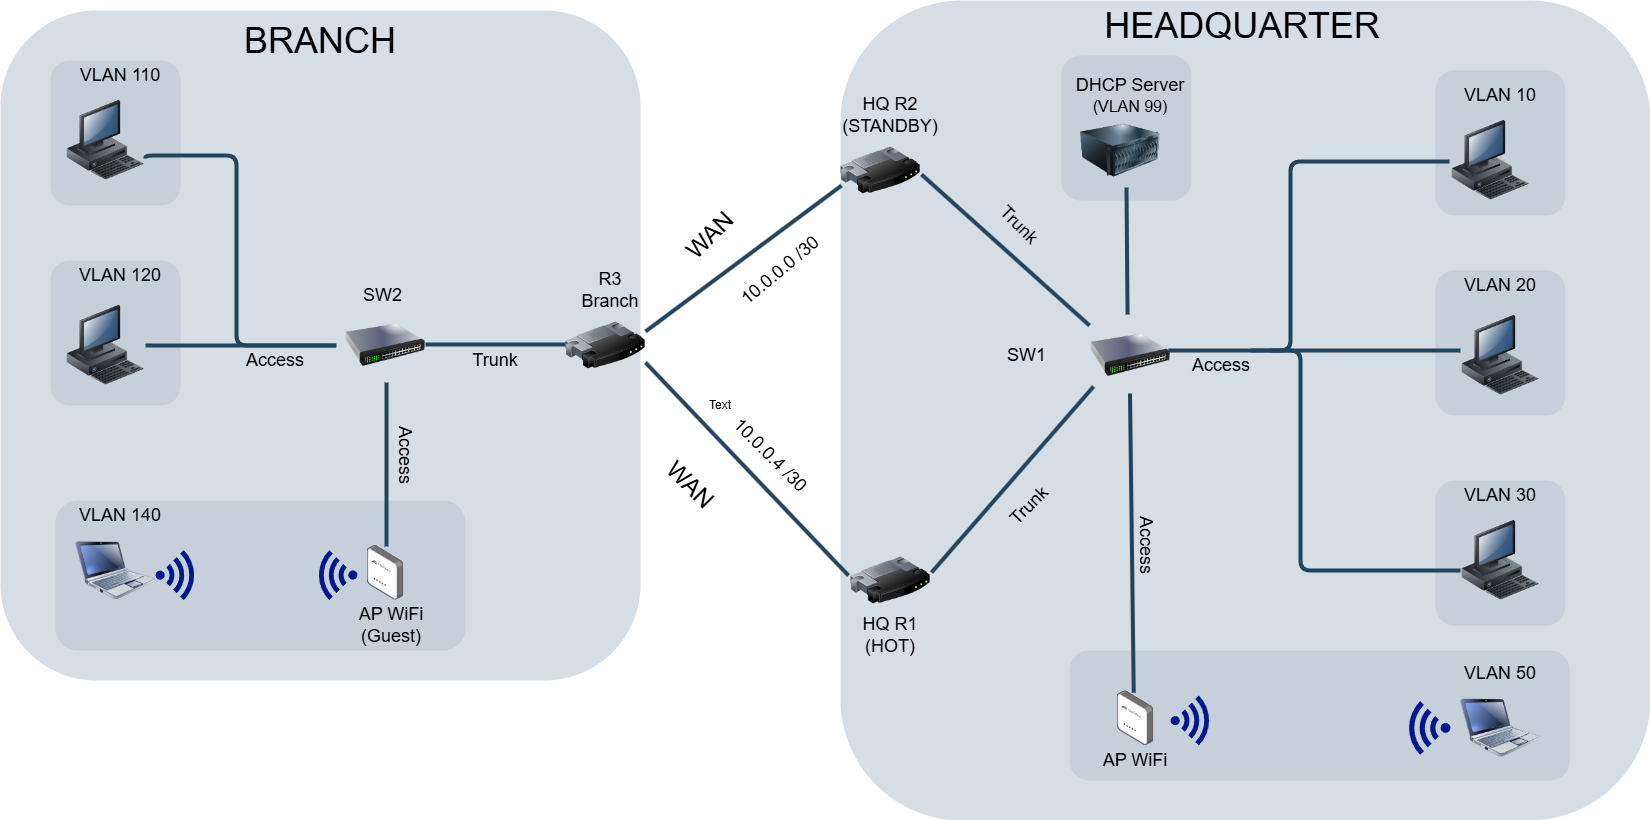

The diagram above was exported from draw.io. Its source (the exported page's mxGraphModel, read from the mxfile embedded in the PNG):
<mxGraphModel dx="2732" dy="886" grid="1" gridSize="10" guides="1" tooltips="1" connect="0" arrows="1" fold="1" page="1" pageScale="1" pageWidth="827" pageHeight="1169" math="0" shadow="0">
  <root>
    <mxCell id="0" />
    <mxCell id="1" parent="0" />
    <mxCell id="0-FlhMrsH-Pd4GE7u94M-95" value="" style="rounded=1;whiteSpace=wrap;html=1;strokeColor=none;fillColor=#BAC8D3;fontSize=24;fontColor=#23445D;align=center;opacity=60;" vertex="1" parent="1">
      <mxGeometry x="-10" y="240" width="640" height="670" as="geometry" />
    </mxCell>
    <mxCell id="0-FlhMrsH-Pd4GE7u94M-93" value="" style="rounded=1;whiteSpace=wrap;html=1;strokeColor=none;fillColor=#BAC8D3;fontSize=24;fontColor=#23445D;align=center;opacity=60;" vertex="1" parent="1">
      <mxGeometry x="830" y="230" width="810" height="820" as="geometry" />
    </mxCell>
    <mxCell id="0-FlhMrsH-Pd4GE7u94M-90" value="" style="rounded=1;whiteSpace=wrap;html=1;strokeColor=none;fillColor=light-dark(#BAC8D3,#9AD5AE);fontSize=24;fontColor=#23445D;align=center;opacity=60;" vertex="1" parent="1">
      <mxGeometry x="1050.85" y="285" width="130" height="145" as="geometry" />
    </mxCell>
    <mxCell id="0-FlhMrsH-Pd4GE7u94M-89" value="" style="rounded=1;whiteSpace=wrap;html=1;strokeColor=none;fillColor=light-dark(#BAC8D3,#D7A3A3);fontSize=24;fontColor=#23445D;align=center;opacity=60;" vertex="1" parent="1">
      <mxGeometry x="1059.15" y="880" width="500" height="130" as="geometry" />
    </mxCell>
    <mxCell id="0-FlhMrsH-Pd4GE7u94M-88" value="" style="rounded=1;whiteSpace=wrap;html=1;strokeColor=none;fillColor=light-dark(#BAC8D3,#A587C9);fontSize=24;fontColor=#23445D;align=center;opacity=60;" vertex="1" parent="1">
      <mxGeometry x="1425" y="710" width="130" height="145" as="geometry" />
    </mxCell>
    <mxCell id="0-FlhMrsH-Pd4GE7u94M-87" value="" style="rounded=1;whiteSpace=wrap;html=1;strokeColor=none;fillColor=light-dark(#BAC8D3,#89BBE1);fontSize=24;fontColor=#23445D;align=center;opacity=60;" vertex="1" parent="1">
      <mxGeometry x="1425" y="500" width="130" height="145" as="geometry" />
    </mxCell>
    <mxCell id="0-FlhMrsH-Pd4GE7u94M-86" value="" style="rounded=1;whiteSpace=wrap;html=1;strokeColor=none;fillColor=light-dark(#BAC8D3,#CFC87D);fontSize=24;fontColor=#23445D;align=center;opacity=60;" vertex="1" parent="1">
      <mxGeometry x="1425" y="300" width="130" height="145" as="geometry" />
    </mxCell>
    <mxCell id="0-FlhMrsH-Pd4GE7u94M-85" value="" style="rounded=1;whiteSpace=wrap;html=1;strokeColor=none;fillColor=light-dark(#BAC8D3,#CFC87D);fontSize=24;fontColor=#23445D;align=center;opacity=60;" vertex="1" parent="1">
      <mxGeometry x="40" y="290" width="130" height="145" as="geometry" />
    </mxCell>
    <mxCell id="0-FlhMrsH-Pd4GE7u94M-84" value="" style="rounded=1;whiteSpace=wrap;html=1;strokeColor=none;fillColor=light-dark(#BAC8D3,#89BBE1);fontSize=24;fontColor=#23445D;align=center;opacity=60;" vertex="1" parent="1">
      <mxGeometry x="40" y="490" width="130" height="145" as="geometry" />
    </mxCell>
    <mxCell id="0-FlhMrsH-Pd4GE7u94M-83" value="" style="rounded=1;whiteSpace=wrap;html=1;strokeColor=none;fillColor=light-dark(#BAC8D3,#D7A3A3);fontSize=24;fontColor=#23445D;align=center;opacity=60;" vertex="1" parent="1">
      <mxGeometry x="45" y="730" width="410" height="150" as="geometry" />
    </mxCell>
    <mxCell id="0-FlhMrsH-Pd4GE7u94M-2" value="" style="image;html=1;image=img/lib/clip_art/networking/Router_128x128.png" vertex="1" parent="1">
      <mxGeometry x="840" y="770" width="80" height="80" as="geometry" />
    </mxCell>
    <mxCell id="0-FlhMrsH-Pd4GE7u94M-3" value="" style="image;html=1;image=img/lib/clip_art/networking/Router_128x128.png" vertex="1" parent="1">
      <mxGeometry x="830" y="360" width="80" height="80" as="geometry" />
    </mxCell>
    <mxCell id="0-FlhMrsH-Pd4GE7u94M-4" value="" style="image;html=1;image=img/lib/clip_art/networking/Router_128x128.png" vertex="1" parent="1">
      <mxGeometry x="555" y="535" width="80" height="80" as="geometry" />
    </mxCell>
    <mxCell id="0-FlhMrsH-Pd4GE7u94M-5" value="" style="image;html=1;image=img/lib/clip_art/networking/Switch_128x128.png" vertex="1" parent="1">
      <mxGeometry x="1080" y="545" width="80" height="80" as="geometry" />
    </mxCell>
    <mxCell id="0-FlhMrsH-Pd4GE7u94M-6" value="" style="image;html=1;image=img/lib/clip_art/networking/Switch_128x128.png" vertex="1" parent="1">
      <mxGeometry x="335" y="535" width="80" height="80" as="geometry" />
    </mxCell>
    <mxCell id="0-FlhMrsH-Pd4GE7u94M-7" value="" style="image;points=[];aspect=fixed;html=1;align=center;shadow=0;dashed=0;image=img/lib/allied_telesis/wireless/Access_Point_Indoor.svg;" vertex="1" parent="1">
      <mxGeometry x="356.7" y="775" width="36.6" height="54.6" as="geometry" />
    </mxCell>
    <mxCell id="0-FlhMrsH-Pd4GE7u94M-8" value="" style="image;points=[];aspect=fixed;html=1;align=center;shadow=0;dashed=0;image=img/lib/allied_telesis/wireless/Access_Point_Indoor.svg;" vertex="1" parent="1">
      <mxGeometry x="1106.7" y="920.4000000000001" width="36.6" height="54.6" as="geometry" />
    </mxCell>
    <mxCell id="0-FlhMrsH-Pd4GE7u94M-10" value="" style="image;html=1;image=img/lib/clip_art/computers/Server_128x128.png" vertex="1" parent="1">
      <mxGeometry x="1070" y="340" width="80" height="80" as="geometry" />
    </mxCell>
    <mxCell id="0-FlhMrsH-Pd4GE7u94M-12" value="" style="image;html=1;image=img/lib/clip_art/computers/Workstation_128x128.png" vertex="1" parent="1">
      <mxGeometry x="1440" y="350" width="80" height="80" as="geometry" />
    </mxCell>
    <mxCell id="0-FlhMrsH-Pd4GE7u94M-13" value="" style="image;html=1;image=img/lib/clip_art/computers/Workstation_128x128.png" vertex="1" parent="1">
      <mxGeometry x="1450" y="545" width="80" height="80" as="geometry" />
    </mxCell>
    <mxCell id="0-FlhMrsH-Pd4GE7u94M-14" value="" style="image;html=1;image=img/lib/clip_art/computers/Workstation_128x128.png" vertex="1" parent="1">
      <mxGeometry x="1450" y="750" width="80" height="80" as="geometry" />
    </mxCell>
    <mxCell id="0-FlhMrsH-Pd4GE7u94M-15" value="" style="image;html=1;image=img/lib/clip_art/computers/Netbook_128x128.png" vertex="1" parent="1">
      <mxGeometry x="1450" y="917.5" width="80" height="80" as="geometry" />
    </mxCell>
    <mxCell id="0-FlhMrsH-Pd4GE7u94M-16" value="" style="image;html=1;image=img/lib/clip_art/computers/Netbook_128x128.png" vertex="1" parent="1">
      <mxGeometry x="65" y="760" width="80" height="80" as="geometry" />
    </mxCell>
    <mxCell id="0-FlhMrsH-Pd4GE7u94M-17" value="" style="image;html=1;image=img/lib/clip_art/computers/Workstation_128x128.png" vertex="1" parent="1">
      <mxGeometry x="55" y="535" width="80" height="80" as="geometry" />
    </mxCell>
    <mxCell id="0-FlhMrsH-Pd4GE7u94M-18" value="" style="image;html=1;image=img/lib/clip_art/computers/Workstation_128x128.png" vertex="1" parent="1">
      <mxGeometry x="55" y="330" width="80" height="80" as="geometry" />
    </mxCell>
    <mxCell id="0-FlhMrsH-Pd4GE7u94M-28" value="" style="edgeStyle=elbowEdgeStyle;elbow=horizontal;endArrow=none;html=1;strokeColor=#23445D;endFill=0;strokeWidth=4;rounded=1;entryX=0.975;entryY=0.488;entryDx=0;entryDy=0;entryPerimeter=0;" edge="1" parent="1">
      <mxGeometry width="100" height="100" relative="1" as="geometry">
        <mxPoint x="325.3" y="575" as="sourcePoint" />
        <mxPoint x="135" y="575.04" as="targetPoint" />
      </mxGeometry>
    </mxCell>
    <mxCell id="0-FlhMrsH-Pd4GE7u94M-29" value="" style="edgeStyle=elbowEdgeStyle;elbow=horizontal;endArrow=none;html=1;strokeColor=#23445D;endFill=0;strokeWidth=4;rounded=1;entryX=0.975;entryY=0.488;entryDx=0;entryDy=0;entryPerimeter=0;" edge="1" parent="1">
      <mxGeometry width="100" height="100" relative="1" as="geometry">
        <mxPoint x="555" y="574" as="sourcePoint" />
        <mxPoint x="415" y="574" as="targetPoint" />
      </mxGeometry>
    </mxCell>
    <mxCell id="0-FlhMrsH-Pd4GE7u94M-37" style="edgeStyle=orthogonalEdgeStyle;rounded=1;html=1;strokeColor=#23445D;endArrow=none;endFill=0;strokeWidth=4;exitX=0.988;exitY=0.663;exitDx=0;exitDy=0;exitPerimeter=0;" edge="1" parent="1">
      <mxGeometry relative="1" as="geometry">
        <Array as="points">
          <mxPoint x="135" y="385" />
          <mxPoint x="226" y="385" />
          <mxPoint x="226" y="575" />
        </Array>
        <mxPoint x="135.03999999999996" y="388.03999999999996" as="sourcePoint" />
        <mxPoint x="326" y="575" as="targetPoint" />
      </mxGeometry>
    </mxCell>
    <mxCell id="0-FlhMrsH-Pd4GE7u94M-39" value="" style="sketch=0;aspect=fixed;pointerEvents=1;shadow=0;dashed=0;html=1;strokeColor=none;labelPosition=center;verticalLabelPosition=bottom;verticalAlign=top;align=center;fillColor=#00188D;shape=mxgraph.mscae.enterprise.wireless_connection;rotation=-180;" vertex="1" parent="1">
      <mxGeometry x="305" y="779.5999999999999" width="42" height="50" as="geometry" />
    </mxCell>
    <mxCell id="0-FlhMrsH-Pd4GE7u94M-40" style="rounded=1;html=1;strokeColor=#23445D;endArrow=none;endFill=0;strokeWidth=4;exitX=0.513;exitY=0.963;exitDx=0;exitDy=0;exitPerimeter=0;entryX=0.527;entryY=0.018;entryDx=0;entryDy=0;entryPerimeter=0;" edge="1" parent="1" source="0-FlhMrsH-Pd4GE7u94M-6" target="0-FlhMrsH-Pd4GE7u94M-7">
      <mxGeometry relative="1" as="geometry">
        <mxPoint x="374.5" y="640" as="sourcePoint" />
        <mxPoint x="374.5" y="706" as="targetPoint" />
      </mxGeometry>
    </mxCell>
    <mxCell id="0-FlhMrsH-Pd4GE7u94M-42" style="edgeStyle=none;rounded=1;html=1;strokeColor=#23445D;endArrow=none;endFill=0;strokeWidth=4;entryX=1;entryY=0.325;entryDx=0;entryDy=0;entryPerimeter=0;exitX=0.013;exitY=0.688;exitDx=0;exitDy=0;exitPerimeter=0;" edge="1" parent="1" source="0-FlhMrsH-Pd4GE7u94M-3" target="0-FlhMrsH-Pd4GE7u94M-4">
      <mxGeometry relative="1" as="geometry">
        <mxPoint x="780" y="420" as="sourcePoint" />
        <mxPoint x="600" y="557" as="targetPoint" />
      </mxGeometry>
    </mxCell>
    <mxCell id="0-FlhMrsH-Pd4GE7u94M-43" style="edgeStyle=none;rounded=1;html=1;strokeColor=#23445D;endArrow=none;endFill=0;strokeWidth=4;exitX=-0.025;exitY=0.438;exitDx=0;exitDy=0;exitPerimeter=0;entryX=1;entryY=0.713;entryDx=0;entryDy=0;entryPerimeter=0;" edge="1" parent="1" source="0-FlhMrsH-Pd4GE7u94M-2" target="0-FlhMrsH-Pd4GE7u94M-4">
      <mxGeometry relative="1" as="geometry">
        <mxPoint x="790" y="662.6" as="sourcePoint" />
        <mxPoint x="610" y="839.6" as="targetPoint" />
      </mxGeometry>
    </mxCell>
    <mxCell id="0-FlhMrsH-Pd4GE7u94M-44" style="edgeStyle=none;rounded=1;html=1;strokeColor=#23445D;endArrow=none;endFill=0;strokeWidth=4;exitX=1.013;exitY=0.4;exitDx=0;exitDy=0;exitPerimeter=0;entryX=0.038;entryY=0.888;entryDx=0;entryDy=0;entryPerimeter=0;" edge="1" parent="1" source="0-FlhMrsH-Pd4GE7u94M-2" target="0-FlhMrsH-Pd4GE7u94M-5">
      <mxGeometry relative="1" as="geometry">
        <mxPoint x="1038" y="703" as="sourcePoint" />
        <mxPoint x="850" y="500" as="targetPoint" />
      </mxGeometry>
    </mxCell>
    <mxCell id="0-FlhMrsH-Pd4GE7u94M-45" style="edgeStyle=none;rounded=1;html=1;strokeColor=#23445D;endArrow=none;endFill=0;strokeWidth=4;exitX=1.013;exitY=0.55;exitDx=0;exitDy=0;exitPerimeter=0;entryX=-0.012;entryY=0.125;entryDx=0;entryDy=0;entryPerimeter=0;" edge="1" parent="1" source="0-FlhMrsH-Pd4GE7u94M-3" target="0-FlhMrsH-Pd4GE7u94M-5">
      <mxGeometry relative="1" as="geometry">
        <mxPoint x="900" y="716" as="sourcePoint" />
        <mxPoint x="1062" y="530" as="targetPoint" />
      </mxGeometry>
    </mxCell>
    <mxCell id="0-FlhMrsH-Pd4GE7u94M-46" style="rounded=1;html=1;strokeColor=#23445D;endArrow=none;endFill=0;strokeWidth=4;entryX=0.463;entryY=-0.012;entryDx=0;entryDy=0;entryPerimeter=0;exitX=0.575;exitY=0.963;exitDx=0;exitDy=0;exitPerimeter=0;" edge="1" parent="1" source="0-FlhMrsH-Pd4GE7u94M-10" target="0-FlhMrsH-Pd4GE7u94M-5">
      <mxGeometry relative="1" as="geometry">
        <mxPoint x="1230" y="430" as="sourcePoint" />
        <mxPoint x="1230" y="550" as="targetPoint" />
      </mxGeometry>
    </mxCell>
    <mxCell id="0-FlhMrsH-Pd4GE7u94M-47" style="rounded=1;html=1;strokeColor=#23445D;endArrow=none;endFill=0;strokeWidth=4;exitX=0.575;exitY=0.963;exitDx=0;exitDy=0;exitPerimeter=0;entryX=0.452;entryY=0.034;entryDx=0;entryDy=0;entryPerimeter=0;" edge="1" parent="1" target="0-FlhMrsH-Pd4GE7u94M-8">
      <mxGeometry relative="1" as="geometry">
        <mxPoint x="1119.5" y="623" as="sourcePoint" />
        <mxPoint x="1121" y="780" as="targetPoint" />
      </mxGeometry>
    </mxCell>
    <mxCell id="0-FlhMrsH-Pd4GE7u94M-48" value="" style="sketch=0;aspect=fixed;pointerEvents=1;shadow=0;dashed=0;html=1;strokeColor=none;labelPosition=center;verticalLabelPosition=bottom;verticalAlign=top;align=center;fillColor=#00188D;shape=mxgraph.mscae.enterprise.wireless_connection" vertex="1" parent="1">
      <mxGeometry x="145" y="779.6" width="42" height="50" as="geometry" />
    </mxCell>
    <mxCell id="0-FlhMrsH-Pd4GE7u94M-49" value="" style="sketch=0;aspect=fixed;pointerEvents=1;shadow=0;dashed=0;html=1;strokeColor=none;labelPosition=center;verticalLabelPosition=bottom;verticalAlign=top;align=center;fillColor=#00188D;shape=mxgraph.mscae.enterprise.wireless_connection;rotation=-180;" vertex="1" parent="1">
      <mxGeometry x="1394.87" y="930.6400000000001" width="45.13" height="53.72" as="geometry" />
    </mxCell>
    <mxCell id="0-FlhMrsH-Pd4GE7u94M-50" value="" style="sketch=0;aspect=fixed;pointerEvents=1;shadow=0;dashed=0;html=1;strokeColor=none;labelPosition=center;verticalLabelPosition=bottom;verticalAlign=top;align=center;fillColor=#00188D;shape=mxgraph.mscae.enterprise.wireless_connection;rotation=0;" vertex="1" parent="1">
      <mxGeometry x="1160" y="925" width="42" height="50" as="geometry" />
    </mxCell>
    <mxCell id="0-FlhMrsH-Pd4GE7u94M-51" style="edgeStyle=orthogonalEdgeStyle;rounded=1;html=1;strokeColor=#23445D;endArrow=none;endFill=0;strokeWidth=4;exitX=-0.012;exitY=0.513;exitDx=0;exitDy=0;exitPerimeter=0;" edge="1" parent="1" source="0-FlhMrsH-Pd4GE7u94M-12">
      <mxGeometry relative="1" as="geometry">
        <Array as="points">
          <mxPoint x="1280" y="391" />
          <mxPoint x="1280" y="580" />
        </Array>
        <mxPoint x="1280" y="380" as="sourcePoint" />
        <mxPoint x="1240" y="580" as="targetPoint" />
      </mxGeometry>
    </mxCell>
    <mxCell id="0-FlhMrsH-Pd4GE7u94M-54" style="edgeStyle=none;rounded=1;html=1;strokeColor=#23445D;endArrow=none;endFill=0;strokeWidth=4;entryX=0.975;entryY=0.438;entryDx=0;entryDy=0;entryPerimeter=0;exitX=0;exitY=0.438;exitDx=0;exitDy=0;exitPerimeter=0;" edge="1" parent="1" source="0-FlhMrsH-Pd4GE7u94M-13" target="0-FlhMrsH-Pd4GE7u94M-5">
      <mxGeometry relative="1" as="geometry">
        <mxPoint x="1400" y="580" as="sourcePoint" />
        <mxPoint x="1230" y="560" as="targetPoint" />
      </mxGeometry>
    </mxCell>
    <mxCell id="0-FlhMrsH-Pd4GE7u94M-55" style="edgeStyle=orthogonalEdgeStyle;rounded=1;html=1;strokeColor=#23445D;endArrow=none;endFill=0;strokeWidth=4;" edge="1" parent="1">
      <mxGeometry relative="1" as="geometry">
        <Array as="points">
          <mxPoint x="1450" y="800" />
          <mxPoint x="1290" y="800" />
          <mxPoint x="1290" y="580" />
        </Array>
        <mxPoint x="1450" y="800" as="sourcePoint" />
        <mxPoint x="1260" y="580" as="targetPoint" />
      </mxGeometry>
    </mxCell>
    <mxCell id="0-FlhMrsH-Pd4GE7u94M-57" value="&lt;font style=&quot;font-size: 18px;&quot;&gt;HQ R2 (STANDBY)&lt;/font&gt;" style="text;html=1;align=center;verticalAlign=middle;whiteSpace=wrap;rounded=0;" vertex="1" parent="1">
      <mxGeometry x="840" y="330" width="80" height="30" as="geometry" />
    </mxCell>
    <mxCell id="0-FlhMrsH-Pd4GE7u94M-58" value="&lt;font style=&quot;font-size: 18px;&quot;&gt;HQ R1 (HOT)&lt;/font&gt;" style="text;html=1;align=center;verticalAlign=middle;whiteSpace=wrap;rounded=0;" vertex="1" parent="1">
      <mxGeometry x="850" y="850" width="60" height="30" as="geometry" />
    </mxCell>
    <mxCell id="0-FlhMrsH-Pd4GE7u94M-59" value="&lt;font style=&quot;font-size: 18px;&quot;&gt;AP WiFi&lt;/font&gt;" style="text;html=1;align=center;verticalAlign=middle;whiteSpace=wrap;rounded=0;" vertex="1" parent="1">
      <mxGeometry x="1090" y="975" width="70" height="30" as="geometry" />
    </mxCell>
    <mxCell id="0-FlhMrsH-Pd4GE7u94M-60" value="&lt;font style=&quot;font-size: 18px;&quot;&gt;VLAN 50&lt;/font&gt;" style="text;html=1;align=center;verticalAlign=middle;whiteSpace=wrap;rounded=0;" vertex="1" parent="1">
      <mxGeometry x="1450" y="887.5" width="80" height="30" as="geometry" />
    </mxCell>
    <mxCell id="0-FlhMrsH-Pd4GE7u94M-61" value="&lt;font style=&quot;font-size: 18px;&quot;&gt;VLAN 30&lt;/font&gt;" style="text;html=1;align=center;verticalAlign=middle;whiteSpace=wrap;rounded=0;" vertex="1" parent="1">
      <mxGeometry x="1450" y="710" width="80" height="30" as="geometry" />
    </mxCell>
    <mxCell id="0-FlhMrsH-Pd4GE7u94M-62" value="&lt;font style=&quot;font-size: 18px;&quot;&gt;VLAN 20&lt;/font&gt;" style="text;html=1;align=center;verticalAlign=middle;whiteSpace=wrap;rounded=0;" vertex="1" parent="1">
      <mxGeometry x="1450" y="500" width="80" height="30" as="geometry" />
    </mxCell>
    <mxCell id="0-FlhMrsH-Pd4GE7u94M-63" value="&lt;font style=&quot;font-size: 18px;&quot;&gt;VLAN 10&lt;/font&gt;" style="text;html=1;align=center;verticalAlign=middle;whiteSpace=wrap;rounded=0;" vertex="1" parent="1">
      <mxGeometry x="1450" y="310" width="80" height="30" as="geometry" />
    </mxCell>
    <mxCell id="0-FlhMrsH-Pd4GE7u94M-64" value="&lt;font style=&quot;font-size: 18px;&quot;&gt;DHCP Server&lt;/font&gt;&lt;div&gt;&lt;font size=&quot;3&quot;&gt;(VLAN 99)&lt;/font&gt;&lt;/div&gt;" style="text;html=1;align=center;verticalAlign=middle;whiteSpace=wrap;rounded=0;" vertex="1" parent="1">
      <mxGeometry x="1059.15" y="310" width="121.7" height="30" as="geometry" />
    </mxCell>
    <mxCell id="0-FlhMrsH-Pd4GE7u94M-65" value="&lt;font style=&quot;font-size: 18px;&quot;&gt;SW1&amp;nbsp;&lt;/font&gt;" style="text;html=1;align=center;verticalAlign=middle;whiteSpace=wrap;rounded=0;" vertex="1" parent="1">
      <mxGeometry x="979.15" y="570" width="80" height="30" as="geometry" />
    </mxCell>
    <mxCell id="0-FlhMrsH-Pd4GE7u94M-66" value="&lt;font style=&quot;font-size: 18px;&quot;&gt;SW2&amp;nbsp;&lt;/font&gt;" style="text;html=1;align=center;verticalAlign=middle;whiteSpace=wrap;rounded=0;" vertex="1" parent="1">
      <mxGeometry x="345" y="510" width="60" height="30" as="geometry" />
    </mxCell>
    <mxCell id="0-FlhMrsH-Pd4GE7u94M-67" value="&lt;font style=&quot;font-size: 18px;&quot;&gt;AP WiFi (Guest)&lt;/font&gt;" style="text;html=1;align=center;verticalAlign=middle;whiteSpace=wrap;rounded=0;" vertex="1" parent="1">
      <mxGeometry x="347" y="840" width="68" height="30" as="geometry" />
    </mxCell>
    <mxCell id="0-FlhMrsH-Pd4GE7u94M-68" value="&lt;font style=&quot;font-size: 18px;&quot;&gt;VLAN 140&lt;/font&gt;" style="text;html=1;align=center;verticalAlign=middle;whiteSpace=wrap;rounded=0;" vertex="1" parent="1">
      <mxGeometry x="65" y="730" width="90" height="30" as="geometry" />
    </mxCell>
    <mxCell id="0-FlhMrsH-Pd4GE7u94M-69" value="&lt;font style=&quot;font-size: 18px;&quot;&gt;VLAN 120&lt;/font&gt;" style="text;html=1;align=center;verticalAlign=middle;whiteSpace=wrap;rounded=0;" vertex="1" parent="1">
      <mxGeometry x="65" y="490" width="90" height="30" as="geometry" />
    </mxCell>
    <mxCell id="0-FlhMrsH-Pd4GE7u94M-70" value="&lt;font style=&quot;font-size: 18px;&quot;&gt;VLAN 110&lt;/font&gt;" style="text;html=1;align=center;verticalAlign=middle;whiteSpace=wrap;rounded=0;" vertex="1" parent="1">
      <mxGeometry x="65" y="290" width="90" height="30" as="geometry" />
    </mxCell>
    <mxCell id="0-FlhMrsH-Pd4GE7u94M-71" value="&lt;span style=&quot;font-size: 18px;&quot;&gt;R3 Branch&lt;/span&gt;" style="text;html=1;align=center;verticalAlign=middle;whiteSpace=wrap;rounded=0;" vertex="1" parent="1">
      <mxGeometry x="565" y="505" width="70" height="30" as="geometry" />
    </mxCell>
    <mxCell id="0-FlhMrsH-Pd4GE7u94M-74" value="&lt;font style=&quot;font-size: 18px;&quot;&gt;Trunk&lt;/font&gt;" style="text;html=1;align=center;verticalAlign=middle;whiteSpace=wrap;rounded=0;" vertex="1" parent="1">
      <mxGeometry x="455" y="575" width="60" height="30" as="geometry" />
    </mxCell>
    <mxCell id="0-FlhMrsH-Pd4GE7u94M-75" value="&lt;font style=&quot;font-size: 18px;&quot;&gt;Trunk&lt;/font&gt;" style="text;html=1;align=center;verticalAlign=middle;whiteSpace=wrap;rounded=0;rotation=45;" vertex="1" parent="1">
      <mxGeometry x="979.15" y="440" width="60" height="30" as="geometry" />
    </mxCell>
    <mxCell id="0-FlhMrsH-Pd4GE7u94M-76" value="&lt;font style=&quot;font-size: 18px;&quot;&gt;Access&lt;/font&gt;" style="text;html=1;align=center;verticalAlign=middle;whiteSpace=wrap;rounded=0;" vertex="1" parent="1">
      <mxGeometry x="235" y="575" width="60" height="30" as="geometry" />
    </mxCell>
    <mxCell id="0-FlhMrsH-Pd4GE7u94M-77" value="&lt;font style=&quot;font-size: 18px;&quot;&gt;Access&lt;/font&gt;" style="text;html=1;align=center;verticalAlign=middle;whiteSpace=wrap;rounded=0;" vertex="1" parent="1">
      <mxGeometry x="1180.85" y="580" width="60" height="30" as="geometry" />
    </mxCell>
    <mxCell id="0-FlhMrsH-Pd4GE7u94M-78" value="&lt;font style=&quot;font-size: 18px;&quot;&gt;Trunk&lt;/font&gt;" style="text;html=1;align=center;verticalAlign=middle;whiteSpace=wrap;rounded=0;rotation=-45;" vertex="1" parent="1">
      <mxGeometry x="989.1498051533947" y="719.9998051533945" width="60" height="30" as="geometry" />
    </mxCell>
    <mxCell id="0-FlhMrsH-Pd4GE7u94M-79" value="&lt;font style=&quot;font-size: 18px;&quot;&gt;10.0.0.0 /30&lt;/font&gt;" style="text;html=1;align=center;verticalAlign=middle;whiteSpace=wrap;rounded=0;rotation=-40;" vertex="1" parent="1">
      <mxGeometry x="720" y="485" width="100" height="30" as="geometry" />
    </mxCell>
    <mxCell id="0-FlhMrsH-Pd4GE7u94M-80" value="&lt;font style=&quot;font-size: 18px;&quot;&gt;10.0.0.4 /30&lt;/font&gt;" style="text;html=1;align=center;verticalAlign=middle;whiteSpace=wrap;rounded=0;rotation=45;" vertex="1" parent="1">
      <mxGeometry x="710.004036301247" y="670.0000471311116" width="100" height="30" as="geometry" />
    </mxCell>
    <mxCell id="0-FlhMrsH-Pd4GE7u94M-81" value="&lt;font style=&quot;font-size: 24px;&quot;&gt;WAN&lt;/font&gt;" style="text;html=1;align=center;verticalAlign=middle;whiteSpace=wrap;rounded=0;rotation=45;" vertex="1" parent="1">
      <mxGeometry x="650" y="700" width="60" height="30" as="geometry" />
    </mxCell>
    <mxCell id="0-FlhMrsH-Pd4GE7u94M-82" value="&lt;font style=&quot;font-size: 24px;&quot;&gt;WAN&lt;/font&gt;" style="text;html=1;align=center;verticalAlign=middle;whiteSpace=wrap;rounded=0;rotation=-45;" vertex="1" parent="1">
      <mxGeometry x="669.9998051533946" y="449.9998051533947" width="60" height="30" as="geometry" />
    </mxCell>
    <mxCell id="0-FlhMrsH-Pd4GE7u94M-91" value="&lt;font style=&quot;font-size: 18px;&quot;&gt;Access&lt;/font&gt;" style="text;html=1;align=center;verticalAlign=middle;whiteSpace=wrap;rounded=0;rotation=90;" vertex="1" parent="1">
      <mxGeometry x="365" y="670" width="60" height="30" as="geometry" />
    </mxCell>
    <mxCell id="0-FlhMrsH-Pd4GE7u94M-92" value="&lt;font style=&quot;font-size: 18px;&quot;&gt;Access&lt;/font&gt;" style="text;html=1;align=center;verticalAlign=middle;whiteSpace=wrap;rounded=0;rotation=90;" vertex="1" parent="1">
      <mxGeometry x="1106.7" y="759.6" width="60" height="30" as="geometry" />
    </mxCell>
    <mxCell id="0-FlhMrsH-Pd4GE7u94M-94" value="&lt;font style=&quot;font-size: 36px;&quot;&gt;HEADQUARTER&lt;/font&gt;" style="text;html=1;align=center;verticalAlign=middle;whiteSpace=wrap;rounded=0;" vertex="1" parent="1">
      <mxGeometry x="1202" y="240" width="60" height="30" as="geometry" />
    </mxCell>
    <mxCell id="0-FlhMrsH-Pd4GE7u94M-96" value="Text" style="text;html=1;align=center;verticalAlign=middle;whiteSpace=wrap;rounded=0;" vertex="1" parent="1">
      <mxGeometry x="680" y="620" width="60" height="30" as="geometry" />
    </mxCell>
    <mxCell id="0-FlhMrsH-Pd4GE7u94M-97" value="&lt;font style=&quot;font-size: 36px;&quot;&gt;BRANCH&lt;/font&gt;" style="text;html=1;align=center;verticalAlign=middle;whiteSpace=wrap;rounded=0;" vertex="1" parent="1">
      <mxGeometry x="280" y="255" width="60" height="30" as="geometry" />
    </mxCell>
  </root>
</mxGraphModel>